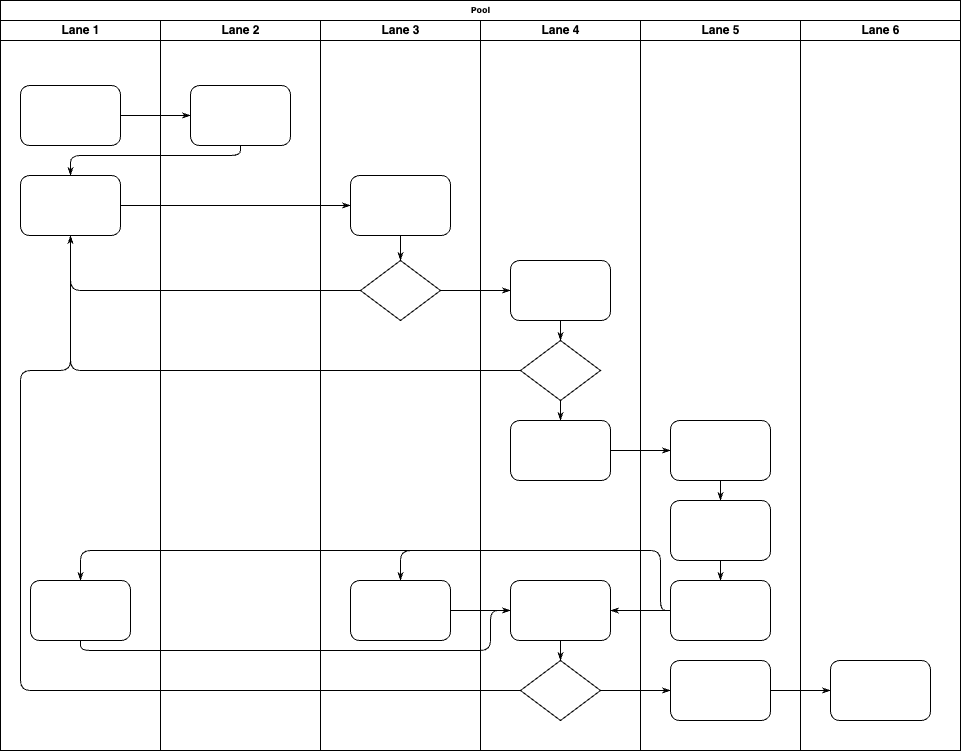

The diagram above was exported from draw.io. Its source (the exported page's mxGraphModel, read from the mxfile embedded in the PNG):
<mxGraphModel dx="1026" dy="684" grid="1" gridSize="10" guides="1" tooltips="1" connect="1" arrows="1" fold="1" page="1" pageScale="1" pageWidth="1100" pageHeight="850" background="none" math="0" shadow="0">
  <root>
    <mxCell id="0" />
    <mxCell id="1" parent="0" />
    <mxCell id="77e6c97f196da883-1" value="Pool" style="swimlane;html=1;childLayout=stackLayout;startSize=20;rounded=0;shadow=0;labelBackgroundColor=none;strokeWidth=1;fontFamily=Verdana;fontSize=8;align=center;" parent="1" vertex="1">
      <mxGeometry x="70" y="40" width="960" height="750" as="geometry" />
    </mxCell>
    <mxCell id="77e6c97f196da883-2" value="Lane 1" style="swimlane;html=1;startSize=20;" parent="77e6c97f196da883-1" vertex="1">
      <mxGeometry y="20" width="160" height="730" as="geometry" />
    </mxCell>
    <mxCell id="77e6c97f196da883-8" value="" style="rounded=1;whiteSpace=wrap;html=1;shadow=0;labelBackgroundColor=none;strokeWidth=1;fontFamily=Verdana;fontSize=8;align=center;" parent="77e6c97f196da883-2" vertex="1">
      <mxGeometry x="20" y="65" width="100" height="60" as="geometry" />
    </mxCell>
    <mxCell id="77e6c97f196da883-9" value="" style="rounded=1;whiteSpace=wrap;html=1;shadow=0;labelBackgroundColor=none;strokeWidth=1;fontFamily=Verdana;fontSize=8;align=center;" parent="77e6c97f196da883-2" vertex="1">
      <mxGeometry x="20" y="155" width="100" height="60" as="geometry" />
    </mxCell>
    <mxCell id="77e6c97f196da883-10" value="" style="rounded=1;whiteSpace=wrap;html=1;shadow=0;labelBackgroundColor=none;strokeWidth=1;fontFamily=Verdana;fontSize=8;align=center;" parent="77e6c97f196da883-2" vertex="1">
      <mxGeometry x="30" y="560" width="100" height="60" as="geometry" />
    </mxCell>
    <mxCell id="77e6c97f196da883-26" style="edgeStyle=orthogonalEdgeStyle;rounded=1;html=1;labelBackgroundColor=none;startArrow=none;startFill=0;startSize=5;endArrow=classicThin;endFill=1;endSize=5;jettySize=auto;orthogonalLoop=1;strokeWidth=1;fontFamily=Verdana;fontSize=8" parent="77e6c97f196da883-1" source="77e6c97f196da883-8" target="77e6c97f196da883-11" edge="1">
      <mxGeometry relative="1" as="geometry" />
    </mxCell>
    <mxCell id="77e6c97f196da883-27" style="edgeStyle=orthogonalEdgeStyle;rounded=1;html=1;labelBackgroundColor=none;startArrow=none;startFill=0;startSize=5;endArrow=classicThin;endFill=1;endSize=5;jettySize=auto;orthogonalLoop=1;strokeWidth=1;fontFamily=Verdana;fontSize=8" parent="77e6c97f196da883-1" source="77e6c97f196da883-11" target="77e6c97f196da883-9" edge="1">
      <mxGeometry relative="1" as="geometry">
        <Array as="points">
          <mxPoint x="240" y="155" />
          <mxPoint x="70" y="155" />
        </Array>
      </mxGeometry>
    </mxCell>
    <mxCell id="77e6c97f196da883-28" style="edgeStyle=orthogonalEdgeStyle;rounded=1;html=1;labelBackgroundColor=none;startArrow=none;startFill=0;startSize=5;endArrow=classicThin;endFill=1;endSize=5;jettySize=auto;orthogonalLoop=1;strokeWidth=1;fontFamily=Verdana;fontSize=8" parent="77e6c97f196da883-1" source="77e6c97f196da883-9" target="77e6c97f196da883-12" edge="1">
      <mxGeometry relative="1" as="geometry" />
    </mxCell>
    <mxCell id="77e6c97f196da883-30" style="edgeStyle=orthogonalEdgeStyle;rounded=1;html=1;labelBackgroundColor=none;startArrow=none;startFill=0;startSize=5;endArrow=classicThin;endFill=1;endSize=5;jettySize=auto;orthogonalLoop=1;strokeWidth=1;fontFamily=Verdana;fontSize=8" parent="77e6c97f196da883-1" source="77e6c97f196da883-13" target="77e6c97f196da883-9" edge="1">
      <mxGeometry relative="1" as="geometry" />
    </mxCell>
    <mxCell id="77e6c97f196da883-31" style="edgeStyle=orthogonalEdgeStyle;rounded=1;html=1;labelBackgroundColor=none;startArrow=none;startFill=0;startSize=5;endArrow=classicThin;endFill=1;endSize=5;jettySize=auto;orthogonalLoop=1;strokeWidth=1;fontFamily=Verdana;fontSize=8" parent="77e6c97f196da883-1" source="77e6c97f196da883-16" target="77e6c97f196da883-9" edge="1">
      <mxGeometry relative="1" as="geometry" />
    </mxCell>
    <mxCell id="77e6c97f196da883-32" style="edgeStyle=orthogonalEdgeStyle;rounded=1;html=1;labelBackgroundColor=none;startArrow=none;startFill=0;startSize=5;endArrow=classicThin;endFill=1;endSize=5;jettySize=auto;orthogonalLoop=1;strokeWidth=1;fontFamily=Verdana;fontSize=8" parent="77e6c97f196da883-1" source="77e6c97f196da883-20" target="77e6c97f196da883-9" edge="1">
      <mxGeometry relative="1" as="geometry">
        <Array as="points">
          <mxPoint x="20" y="690" />
          <mxPoint x="20" y="370" />
          <mxPoint x="70" y="370" />
        </Array>
      </mxGeometry>
    </mxCell>
    <mxCell id="77e6c97f196da883-33" style="edgeStyle=orthogonalEdgeStyle;rounded=1;html=1;labelBackgroundColor=none;startArrow=none;startFill=0;startSize=5;endArrow=classicThin;endFill=1;endSize=5;jettySize=auto;orthogonalLoop=1;strokeWidth=1;fontFamily=Verdana;fontSize=8" parent="77e6c97f196da883-1" source="77e6c97f196da883-13" target="77e6c97f196da883-15" edge="1">
      <mxGeometry relative="1" as="geometry" />
    </mxCell>
    <mxCell id="77e6c97f196da883-39" style="edgeStyle=orthogonalEdgeStyle;rounded=1;html=1;labelBackgroundColor=none;startArrow=none;startFill=0;startSize=5;endArrow=classicThin;endFill=1;endSize=5;jettySize=auto;orthogonalLoop=1;strokeWidth=1;fontFamily=Verdana;fontSize=8" parent="77e6c97f196da883-1" source="77e6c97f196da883-20" target="77e6c97f196da883-23" edge="1">
      <mxGeometry relative="1" as="geometry" />
    </mxCell>
    <mxCell id="77e6c97f196da883-40" style="edgeStyle=orthogonalEdgeStyle;rounded=1;html=1;labelBackgroundColor=none;startArrow=none;startFill=0;startSize=5;endArrow=classicThin;endFill=1;endSize=5;jettySize=auto;orthogonalLoop=1;strokeWidth=1;fontFamily=Verdana;fontSize=8" parent="77e6c97f196da883-1" source="77e6c97f196da883-23" target="77e6c97f196da883-24" edge="1">
      <mxGeometry relative="1" as="geometry" />
    </mxCell>
    <mxCell id="107ba76e4e335f99-1" style="edgeStyle=orthogonalEdgeStyle;rounded=1;html=1;labelBackgroundColor=none;startArrow=none;startFill=0;startSize=5;endArrow=classicThin;endFill=1;endSize=5;jettySize=auto;orthogonalLoop=1;strokeWidth=1;fontFamily=Verdana;fontSize=8" parent="77e6c97f196da883-1" source="77e6c97f196da883-17" target="77e6c97f196da883-18" edge="1">
      <mxGeometry relative="1" as="geometry" />
    </mxCell>
    <mxCell id="107ba76e4e335f99-2" style="edgeStyle=orthogonalEdgeStyle;rounded=1;html=1;labelBackgroundColor=none;startArrow=none;startFill=0;startSize=5;endArrow=classicThin;endFill=1;endSize=5;jettySize=auto;orthogonalLoop=1;strokeWidth=1;fontFamily=Verdana;fontSize=8" parent="77e6c97f196da883-1" source="77e6c97f196da883-22" target="77e6c97f196da883-14" edge="1">
      <mxGeometry relative="1" as="geometry">
        <Array as="points">
          <mxPoint x="660" y="610" />
          <mxPoint x="660" y="550" />
          <mxPoint x="400" y="550" />
        </Array>
      </mxGeometry>
    </mxCell>
    <mxCell id="107ba76e4e335f99-3" style="edgeStyle=orthogonalEdgeStyle;rounded=1;html=1;labelBackgroundColor=none;startArrow=none;startFill=0;startSize=5;endArrow=classicThin;endFill=1;endSize=5;jettySize=auto;orthogonalLoop=1;strokeColor=#000000;strokeWidth=1;fontFamily=Verdana;fontSize=8;fontColor=#000000;" parent="77e6c97f196da883-1" source="77e6c97f196da883-22" target="77e6c97f196da883-19" edge="1">
      <mxGeometry relative="1" as="geometry" />
    </mxCell>
    <mxCell id="107ba76e4e335f99-4" style="edgeStyle=orthogonalEdgeStyle;rounded=1;html=1;labelBackgroundColor=none;startArrow=none;startFill=0;startSize=5;endArrow=classicThin;endFill=1;endSize=5;jettySize=auto;orthogonalLoop=1;strokeWidth=1;fontFamily=Verdana;fontSize=8" parent="77e6c97f196da883-1" source="77e6c97f196da883-22" target="77e6c97f196da883-10" edge="1">
      <mxGeometry relative="1" as="geometry">
        <Array as="points">
          <mxPoint x="660" y="610" />
          <mxPoint x="660" y="550" />
          <mxPoint x="80" y="550" />
        </Array>
      </mxGeometry>
    </mxCell>
    <mxCell id="107ba76e4e335f99-5" style="edgeStyle=orthogonalEdgeStyle;rounded=1;html=1;labelBackgroundColor=none;startArrow=none;startFill=0;startSize=5;endArrow=classicThin;endFill=1;endSize=5;jettySize=auto;orthogonalLoop=1;strokeWidth=1;fontFamily=Verdana;fontSize=8" parent="77e6c97f196da883-1" source="77e6c97f196da883-10" target="77e6c97f196da883-19" edge="1">
      <mxGeometry relative="1" as="geometry">
        <Array as="points">
          <mxPoint x="80" y="650" />
          <mxPoint x="490" y="650" />
          <mxPoint x="490" y="610" />
        </Array>
      </mxGeometry>
    </mxCell>
    <mxCell id="107ba76e4e335f99-6" style="edgeStyle=orthogonalEdgeStyle;rounded=1;html=1;labelBackgroundColor=none;startArrow=none;startFill=0;startSize=5;endArrow=classicThin;endFill=1;endSize=5;jettySize=auto;orthogonalLoop=1;strokeWidth=1;fontFamily=Verdana;fontSize=8" parent="77e6c97f196da883-1" source="77e6c97f196da883-14" target="77e6c97f196da883-19" edge="1">
      <mxGeometry relative="1" as="geometry" />
    </mxCell>
    <mxCell id="77e6c97f196da883-3" value="Lane 2" style="swimlane;html=1;startSize=20;" parent="77e6c97f196da883-1" vertex="1">
      <mxGeometry x="160" y="20" width="160" height="730" as="geometry" />
    </mxCell>
    <mxCell id="77e6c97f196da883-11" value="" style="rounded=1;whiteSpace=wrap;html=1;shadow=0;labelBackgroundColor=none;strokeWidth=1;fontFamily=Verdana;fontSize=8;align=center;" parent="77e6c97f196da883-3" vertex="1">
      <mxGeometry x="30" y="65" width="100" height="60" as="geometry" />
    </mxCell>
    <mxCell id="77e6c97f196da883-4" value="Lane 3" style="swimlane;html=1;startSize=20;" parent="77e6c97f196da883-1" vertex="1">
      <mxGeometry x="320" y="20" width="160" height="730" as="geometry" />
    </mxCell>
    <mxCell id="77e6c97f196da883-12" value="" style="rounded=1;whiteSpace=wrap;html=1;shadow=0;labelBackgroundColor=none;strokeWidth=1;fontFamily=Verdana;fontSize=8;align=center;" parent="77e6c97f196da883-4" vertex="1">
      <mxGeometry x="30" y="155" width="100" height="60" as="geometry" />
    </mxCell>
    <mxCell id="77e6c97f196da883-13" value="" style="rhombus;whiteSpace=wrap;html=1;rounded=0;shadow=0;labelBackgroundColor=none;strokeWidth=1;fontFamily=Verdana;fontSize=8;align=center;" parent="77e6c97f196da883-4" vertex="1">
      <mxGeometry x="40" y="240" width="80" height="60" as="geometry" />
    </mxCell>
    <mxCell id="77e6c97f196da883-14" value="" style="rounded=1;whiteSpace=wrap;html=1;shadow=0;labelBackgroundColor=none;strokeWidth=1;fontFamily=Verdana;fontSize=8;align=center;" parent="77e6c97f196da883-4" vertex="1">
      <mxGeometry x="30" y="560" width="100" height="60" as="geometry" />
    </mxCell>
    <mxCell id="77e6c97f196da883-29" style="edgeStyle=orthogonalEdgeStyle;rounded=1;html=1;labelBackgroundColor=none;startArrow=none;startFill=0;startSize=5;endArrow=classicThin;endFill=1;endSize=5;jettySize=auto;orthogonalLoop=1;strokeWidth=1;fontFamily=Verdana;fontSize=8" parent="77e6c97f196da883-4" source="77e6c97f196da883-12" target="77e6c97f196da883-13" edge="1">
      <mxGeometry relative="1" as="geometry" />
    </mxCell>
    <mxCell id="77e6c97f196da883-5" value="Lane 4" style="swimlane;html=1;startSize=20;" parent="77e6c97f196da883-1" vertex="1">
      <mxGeometry x="480" y="20" width="160" height="730" as="geometry" />
    </mxCell>
    <mxCell id="77e6c97f196da883-15" value="" style="rounded=1;whiteSpace=wrap;html=1;shadow=0;labelBackgroundColor=none;strokeWidth=1;fontFamily=Verdana;fontSize=8;align=center;" parent="77e6c97f196da883-5" vertex="1">
      <mxGeometry x="30" y="240" width="100" height="60" as="geometry" />
    </mxCell>
    <mxCell id="77e6c97f196da883-16" value="" style="rhombus;whiteSpace=wrap;html=1;rounded=0;shadow=0;labelBackgroundColor=none;strokeWidth=1;fontFamily=Verdana;fontSize=8;align=center;" parent="77e6c97f196da883-5" vertex="1">
      <mxGeometry x="40" y="320" width="80" height="60" as="geometry" />
    </mxCell>
    <mxCell id="77e6c97f196da883-17" value="" style="rounded=1;whiteSpace=wrap;html=1;shadow=0;labelBackgroundColor=none;strokeWidth=1;fontFamily=Verdana;fontSize=8;align=center;" parent="77e6c97f196da883-5" vertex="1">
      <mxGeometry x="30" y="400" width="100" height="60" as="geometry" />
    </mxCell>
    <mxCell id="77e6c97f196da883-19" value="" style="rounded=1;whiteSpace=wrap;html=1;shadow=0;labelBackgroundColor=none;strokeWidth=1;fontFamily=Verdana;fontSize=8;align=center;" parent="77e6c97f196da883-5" vertex="1">
      <mxGeometry x="30" y="560" width="100" height="60" as="geometry" />
    </mxCell>
    <mxCell id="77e6c97f196da883-20" value="" style="rhombus;whiteSpace=wrap;html=1;rounded=0;shadow=0;labelBackgroundColor=none;strokeWidth=1;fontFamily=Verdana;fontSize=8;align=center;" parent="77e6c97f196da883-5" vertex="1">
      <mxGeometry x="40" y="640" width="80" height="60" as="geometry" />
    </mxCell>
    <mxCell id="77e6c97f196da883-34" style="edgeStyle=orthogonalEdgeStyle;rounded=1;html=1;labelBackgroundColor=none;startArrow=none;startFill=0;startSize=5;endArrow=classicThin;endFill=1;endSize=5;jettySize=auto;orthogonalLoop=1;strokeColor=#000000;strokeWidth=1;fontFamily=Verdana;fontSize=8;fontColor=#000000;" parent="77e6c97f196da883-5" source="77e6c97f196da883-15" target="77e6c97f196da883-16" edge="1">
      <mxGeometry relative="1" as="geometry" />
    </mxCell>
    <mxCell id="77e6c97f196da883-35" style="edgeStyle=orthogonalEdgeStyle;rounded=1;html=1;labelBackgroundColor=none;startArrow=none;startFill=0;startSize=5;endArrow=classicThin;endFill=1;endSize=5;jettySize=auto;orthogonalLoop=1;strokeWidth=1;fontFamily=Verdana;fontSize=8" parent="77e6c97f196da883-5" source="77e6c97f196da883-16" target="77e6c97f196da883-17" edge="1">
      <mxGeometry relative="1" as="geometry" />
    </mxCell>
    <mxCell id="77e6c97f196da883-36" style="edgeStyle=orthogonalEdgeStyle;rounded=1;html=1;labelBackgroundColor=none;startArrow=none;startFill=0;startSize=5;endArrow=classicThin;endFill=1;endSize=5;jettySize=auto;orthogonalLoop=1;strokeWidth=1;fontFamily=Verdana;fontSize=8" parent="77e6c97f196da883-5" source="77e6c97f196da883-19" target="77e6c97f196da883-20" edge="1">
      <mxGeometry relative="1" as="geometry" />
    </mxCell>
    <mxCell id="77e6c97f196da883-6" value="Lane 5" style="swimlane;html=1;startSize=20;" parent="77e6c97f196da883-1" vertex="1">
      <mxGeometry x="640" y="20" width="160" height="730" as="geometry" />
    </mxCell>
    <mxCell id="77e6c97f196da883-18" value="" style="rounded=1;whiteSpace=wrap;html=1;shadow=0;labelBackgroundColor=none;strokeWidth=1;fontFamily=Verdana;fontSize=8;align=center;" parent="77e6c97f196da883-6" vertex="1">
      <mxGeometry x="30" y="400" width="100" height="60" as="geometry" />
    </mxCell>
    <mxCell id="77e6c97f196da883-21" value="" style="rounded=1;whiteSpace=wrap;html=1;shadow=0;labelBackgroundColor=none;strokeWidth=1;fontFamily=Verdana;fontSize=8;align=center;" parent="77e6c97f196da883-6" vertex="1">
      <mxGeometry x="30" y="480" width="100" height="60" as="geometry" />
    </mxCell>
    <mxCell id="77e6c97f196da883-22" value="" style="rounded=1;whiteSpace=wrap;html=1;shadow=0;labelBackgroundColor=none;strokeWidth=1;fontFamily=Verdana;fontSize=8;align=center;" parent="77e6c97f196da883-6" vertex="1">
      <mxGeometry x="30" y="560" width="100" height="60" as="geometry" />
    </mxCell>
    <mxCell id="77e6c97f196da883-23" value="" style="rounded=1;whiteSpace=wrap;html=1;shadow=0;labelBackgroundColor=none;strokeWidth=1;fontFamily=Verdana;fontSize=8;align=center;" parent="77e6c97f196da883-6" vertex="1">
      <mxGeometry x="30" y="640" width="100" height="60" as="geometry" />
    </mxCell>
    <mxCell id="77e6c97f196da883-37" style="edgeStyle=orthogonalEdgeStyle;rounded=1;html=1;labelBackgroundColor=none;startArrow=none;startFill=0;startSize=5;endArrow=classicThin;endFill=1;endSize=5;jettySize=auto;orthogonalLoop=1;strokeWidth=1;fontFamily=Verdana;fontSize=8" parent="77e6c97f196da883-6" source="77e6c97f196da883-18" target="77e6c97f196da883-21" edge="1">
      <mxGeometry relative="1" as="geometry" />
    </mxCell>
    <mxCell id="77e6c97f196da883-38" style="edgeStyle=orthogonalEdgeStyle;rounded=1;html=1;labelBackgroundColor=none;startArrow=none;startFill=0;startSize=5;endArrow=classicThin;endFill=1;endSize=5;jettySize=auto;orthogonalLoop=1;strokeWidth=1;fontFamily=Verdana;fontSize=8" parent="77e6c97f196da883-6" source="77e6c97f196da883-21" target="77e6c97f196da883-22" edge="1">
      <mxGeometry relative="1" as="geometry" />
    </mxCell>
    <mxCell id="77e6c97f196da883-7" value="Lane 6" style="swimlane;html=1;startSize=20;" parent="77e6c97f196da883-1" vertex="1">
      <mxGeometry x="800" y="20" width="160" height="730" as="geometry" />
    </mxCell>
    <mxCell id="77e6c97f196da883-24" value="" style="rounded=1;whiteSpace=wrap;html=1;shadow=0;labelBackgroundColor=none;strokeWidth=1;fontFamily=Verdana;fontSize=8;align=center;" parent="77e6c97f196da883-7" vertex="1">
      <mxGeometry x="30" y="640" width="100" height="60" as="geometry" />
    </mxCell>
  </root>
</mxGraphModel>